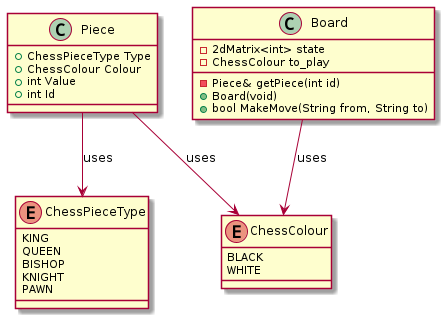

The diagram above was rendered by PlantUML. Its source (embedded in the PNG):
@startuml
enum ChessColour {
    BLACK
    WHITE
}
enum ChessPieceType {
    KING
    QUEEN
    BISHOP
    KNIGHT
    PAWN
}
class Piece {
    +ChessPieceType Type
    +ChessColour Colour
    +int Value
    +int Id
}
Piece --> ChessPieceType : uses
Piece --> ChessColour : uses
class Board {
    -2dMatrix<int> state
    -ChessColour to_play
    -Piece& getPiece(int id)
    +Board(void)
    +bool MakeMove(String from, String to)
}
Board --> ChessColour : uses
@enduml